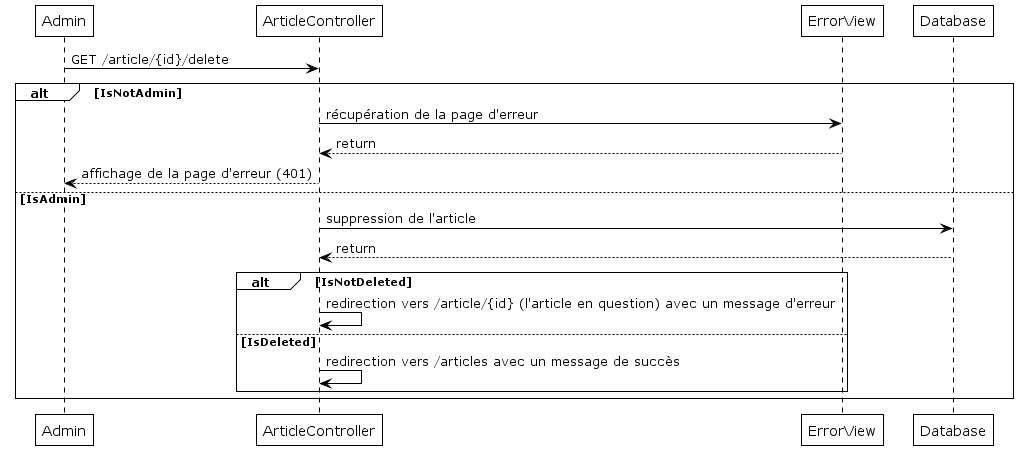

The diagram above was rendered by PlantUML. Its source (embedded in the PNG):
@startuml

!theme plain

Admin -> ArticleController : GET /article/{id}/delete

alt IsNotAdmin
ArticleController -> ErrorView : récupération de la page d'erreur
ErrorView --> ArticleController : return
ArticleController --> Admin : affichage de la page d'erreur (401)
else IsAdmin
ArticleController -> Database : suppression de l'article
Database --> ArticleController : return

    alt IsNotDeleted
    ArticleController -> ArticleController : redirection vers /article/{id} (l'article en question) avec un message d'erreur
    else IsDeleted
    ArticleController -> ArticleController : redirection vers /articles avec un message de succès
    end
end



@enduml